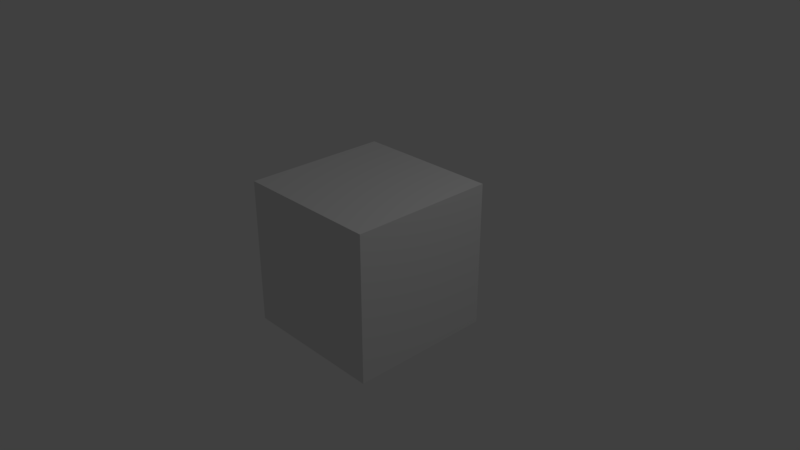 # Source: Cube.blend  (saved by Blender 2.78.0; exported with 4.5.12 LTS)
import bpy
from mathutils import Matrix  # noqa: F401  (used for matrix-valued properties, if any)

bpy.ops.wm.read_factory_settings(use_empty=True)
scene = bpy.context.scene
scene.name = 'Scene'

# ---- collections
col_collection_1 = bpy.data.collections.new('Collection 1'); scene.collection.children.link(col_collection_1)

# ---- materials (node trees are filled in below, after node groups)
mat_material = bpy.data.materials.new('Material')
mat_material.alpha_threshold = 0.0
mat_material.use_transparent_shadow = False
mat_material.roughness = 0.5
mat_material.line_color = (0.0, 0.0, 0.0, 1.0)

# ---- material node trees

# ---- world
world_world = bpy.data.worlds.new('World'); scene.world = world_world
world_world.color = (0.05088, 0.05088, 0.05088)
world_world.use_sun_shadow = False
world_world.sun_shadow_jitter_overblur = 0.0
world_world.cycles.sampling_method = 'MANUAL'

# ---- cameras
cam_camera = bpy.data.cameras.new('Camera')
cam_camera.clip_end = 100.0
cam_camera.lens = 35.0
cam_camera.sensor_width = 32.0
cam_camera.sensor_height = 18.0
cam_camera.ortho_scale = 7.314
cam_camera.dof.focus_distance = 0.0
cam_camera.dof.aperture_fstop = 128.0

# ---- lights
light_lamp = bpy.data.lights.new('Lamp', 'POINT')
light_lamp.transmission_factor = 0.0
light_lamp.cutoff_distance = 30.0
light_lamp.energy = 100.0
light_lamp.shadow_buffer_clip_start = 1.001
light_lamp.shadow_soft_size = 0.1
light_lamp.shadow_maximum_resolution = 0.006
light_lamp.use_absolute_resolution = True

# ---- meshes
me_cube = bpy.data.meshes.new('Cube')
me_cube.from_pydata([(1.0, 1.0, -1.0), (1.0, -1.0, -1.0), (-1.0, -1.0, -1.0), (-1.0, 1.0, -1.0), (1.0, 1.0, 1.0), (1.0, -1.0, 1.0), (-1.0, -1.0, 1.0), (-1.0, 1.0, 1.0)], [], [(0, 1, 2, 3), (4, 7, 6, 5), (0, 4, 5, 1), (1, 5, 6, 2), (2, 6, 7, 3), (4, 0, 3, 7)])
me_cube.materials.append(mat_material)
me_cube.use_remesh_preserve_volume = False
me_cube.use_remesh_preserve_attributes = False
me_cube.use_mirror_vertex_groups = False
me_cube.update()

# ---- objects
ob_cube = bpy.data.objects.new('Cube', me_cube)
ob_lamp = bpy.data.objects.new('Lamp', light_lamp)
ob_camera = bpy.data.objects.new('Camera', cam_camera)

# ---- transforms, parenting, visibility, modifiers, constraints
ob_cube.location = (0.0, 0.0, 0.0)
ob_cube.lock_rotations_4d = False
ob_cube.empty_display_type = 'ARROWS'
ob_cube.lineart.crease_threshold = 0.0
ob_lamp.location = (4.076, 1.005, 5.904)
ob_lamp.rotation_euler = (0.6503, 0.05522, 1.866)
ob_lamp.lock_rotations_4d = False
ob_lamp.empty_display_type = 'ARROWS'
ob_lamp.color = (0.0, 0.0, 0.0, 0.0)
ob_lamp.lineart.crease_threshold = 0.0
ob_camera.location = (7.481, -6.508, 5.344)
ob_camera.rotation_euler = (1.109, 0.0, 0.8149)
ob_camera.lock_rotations_4d = False
ob_camera.empty_display_type = 'ARROWS'
ob_camera.color = (0.0, 0.0, 0.0, 0.0)
ob_camera.display_type = 'WIRE'
ob_camera.lineart.crease_threshold = 0.0

# ---- collection membership
col_collection_1.objects.link(ob_cube)
col_collection_1.objects.link(ob_lamp)
col_collection_1.objects.link(ob_camera)

# ---- scene / render settings (as saved in the file)
scene.camera = ob_camera
scene.frame_start = 1; scene.frame_end = 250; scene.frame_set(1)
scene.render.engine = 'BLENDER_EEVEE_NEXT'
scene.render.resolution_percentage = 50
scene.render.dither_intensity = 0.0
scene.cycles.use_denoising = False
scene.cycles.samples = 128
scene.cycles.sampling_pattern = 'TABULATED_SOBOL'
scene.cycles.light_sampling_threshold = 0.0
scene.cycles.use_adaptive_sampling = False
scene.cycles.use_light_tree = False
scene.cycles.blur_glossy = 0.0
scene.cycles.sample_clamp_indirect = 0.0
scene.view_settings.view_transform = 'Standard'
bpy.context.view_layer.update()

